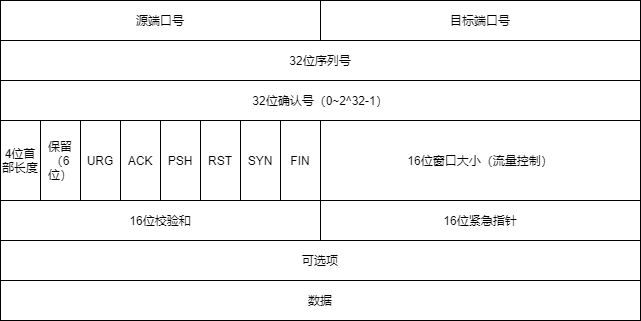

The diagram above was exported from draw.io. Its source (the exported page's mxGraphModel, read from the mxfile embedded in the PNG):
<mxGraphModel dx="671" dy="447" grid="1" gridSize="10" guides="1" tooltips="1" connect="1" arrows="1" fold="1" page="1" pageScale="1" pageWidth="690" pageHeight="980" math="0" shadow="0">
  <root>
    <mxCell id="0" />
    <mxCell id="1" parent="0" />
    <mxCell id="2" value="源端口号" style="rounded=0;whiteSpace=wrap;html=1;" vertex="1" parent="1">
      <mxGeometry x="40" y="40" width="320" height="40" as="geometry" />
    </mxCell>
    <mxCell id="3" value="目标端口号" style="rounded=0;whiteSpace=wrap;html=1;" vertex="1" parent="1">
      <mxGeometry x="360" y="40" width="320" height="40" as="geometry" />
    </mxCell>
    <mxCell id="4" value="32位序列号" style="rounded=0;whiteSpace=wrap;html=1;" vertex="1" parent="1">
      <mxGeometry x="40" y="80" width="640" height="40" as="geometry" />
    </mxCell>
    <mxCell id="5" value="32位确认号（0~2^32-1）" style="rounded=0;whiteSpace=wrap;html=1;" vertex="1" parent="1">
      <mxGeometry x="40" y="120" width="640" height="40" as="geometry" />
    </mxCell>
    <mxCell id="6" value="4位首部长度" style="rounded=0;whiteSpace=wrap;html=1;" vertex="1" parent="1">
      <mxGeometry x="40" y="160" width="40" height="80" as="geometry" />
    </mxCell>
    <mxCell id="7" value="保留（6位）" style="rounded=0;whiteSpace=wrap;html=1;" vertex="1" parent="1">
      <mxGeometry x="80" y="160" width="40" height="80" as="geometry" />
    </mxCell>
    <mxCell id="8" value="URG" style="rounded=0;whiteSpace=wrap;html=1;" vertex="1" parent="1">
      <mxGeometry x="120" y="160" width="40" height="80" as="geometry" />
    </mxCell>
    <mxCell id="9" value="ACK" style="rounded=0;whiteSpace=wrap;html=1;" vertex="1" parent="1">
      <mxGeometry x="160" y="160" width="40" height="80" as="geometry" />
    </mxCell>
    <mxCell id="10" value="PSH" style="rounded=0;whiteSpace=wrap;html=1;" vertex="1" parent="1">
      <mxGeometry x="200" y="160" width="40" height="80" as="geometry" />
    </mxCell>
    <mxCell id="11" value="RST" style="rounded=0;whiteSpace=wrap;html=1;" vertex="1" parent="1">
      <mxGeometry x="240" y="160" width="40" height="80" as="geometry" />
    </mxCell>
    <mxCell id="12" value="SYN" style="rounded=0;whiteSpace=wrap;html=1;" vertex="1" parent="1">
      <mxGeometry x="280" y="160" width="40" height="80" as="geometry" />
    </mxCell>
    <mxCell id="13" value="FIN" style="rounded=0;whiteSpace=wrap;html=1;" vertex="1" parent="1">
      <mxGeometry x="320" y="160" width="40" height="80" as="geometry" />
    </mxCell>
    <mxCell id="14" value="16位窗口大小（流量控制）" style="rounded=0;whiteSpace=wrap;html=1;" vertex="1" parent="1">
      <mxGeometry x="360" y="160" width="320" height="80" as="geometry" />
    </mxCell>
    <mxCell id="15" value="16位校验和" style="rounded=0;whiteSpace=wrap;html=1;" vertex="1" parent="1">
      <mxGeometry x="40" y="240" width="320" height="40" as="geometry" />
    </mxCell>
    <mxCell id="16" value="16位紧急指针" style="rounded=0;whiteSpace=wrap;html=1;" vertex="1" parent="1">
      <mxGeometry x="360" y="240" width="320" height="40" as="geometry" />
    </mxCell>
    <mxCell id="17" value="可选项" style="rounded=0;whiteSpace=wrap;html=1;" vertex="1" parent="1">
      <mxGeometry x="40" y="280" width="640" height="40" as="geometry" />
    </mxCell>
    <mxCell id="18" value="数据" style="rounded=0;whiteSpace=wrap;html=1;" vertex="1" parent="1">
      <mxGeometry x="40" y="320" width="640" height="40" as="geometry" />
    </mxCell>
  </root>
</mxGraphModel>